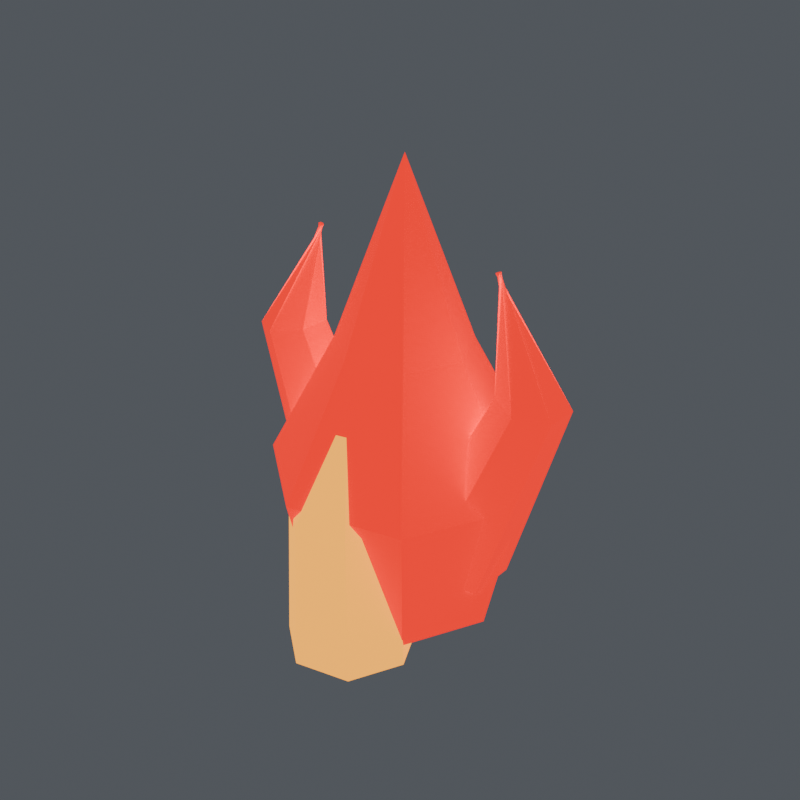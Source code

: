# Source: evil_hand_flame.blend  (saved by Blender 5.2.45; exported with 4.5.12 LTS)
import bpy
from mathutils import Matrix  # noqa: F401  (used for matrix-valued properties, if any)

bpy.ops.wm.read_factory_settings(use_empty=True)
scene = bpy.context.scene
scene.name = 'evil_hand_flame'

# ---- collections
col_evil_mage_unit = bpy.data.collections.new('evil_mage_unit'); scene.collection.children.link(col_evil_mage_unit)
col_equipment = bpy.data.collections.new('EQUIPMENT'); scene.collection.children.link(col_equipment)
col_display_terrain = bpy.data.collections.new('DISPLAY_TERRAIN'); scene.collection.children.link(col_display_terrain)
col_studio___excluded_from_game_exports = bpy.data.collections.new('STUDIO — excluded from game exports'); scene.collection.children.link(col_studio___excluded_from_game_exports)

# ---- materials (node trees are filled in below, after node groups)
mat_ember = bpy.data.materials.new('ember')
mat_ember.diffuse_color = (1.0, 0.005423, 0.001935, 1.0)
mat_fire_core = bpy.data.materials.new('fire_core')
mat_fire_core.diffuse_color = (1.0, 0.3801, 0.01533, 1.0)

# ---- material node trees
mat_ember.use_nodes = True; mat_ember.node_tree.nodes.clear()
_N = mat_ember.node_tree.nodes; _L = mat_ember.node_tree.links
n0 = _N.new('ShaderNodeBsdfPrincipled'); n0.name = 'Principled BSDF'; n0.location = (-200, 100)
n0.inputs[0].default_value = (1.0, 0.005423, 0.001935, 1.0)
n0.inputs[2].default_value = 0.76
n0.inputs[10].default_value = 0.005
n0.inputs[27].default_value = (1.0, 0.005423, 0.001935, 1.0)
n0.inputs[28].default_value = 1.276
n1 = _N.new('ShaderNodeOutputMaterial'); n1.name = 'Material Output'; n1.location = (200, 100)
_L.new(n0.outputs[0], n1.inputs[0])
n1.is_active_output = True
mat_fire_core.use_nodes = True; mat_fire_core.node_tree.nodes.clear()
_N = mat_fire_core.node_tree.nodes; _L = mat_fire_core.node_tree.links
n0 = _N.new('ShaderNodeBsdfPrincipled'); n0.name = 'Principled BSDF'; n0.location = (-200, 100)
n0.inputs[0].default_value = (1.0, 0.3801, 0.01533, 1.0)
n0.inputs[2].default_value = 0.76
n0.inputs[10].default_value = 0.005
n0.inputs[27].default_value = (1.0, 0.3801, 0.01533, 1.0)
n0.inputs[28].default_value = 1.74
n1 = _N.new('ShaderNodeOutputMaterial'); n1.name = 'Material Output'; n1.location = (200, 100)
_L.new(n0.outputs[0], n1.inputs[0])
n1.is_active_output = True

# ---- world
world_neutral_soft_ambient_001 = bpy.data.worlds.new('Neutral soft ambient.001'); scene.world = world_neutral_soft_ambient_001
world_neutral_soft_ambient_001.use_nodes = True; world_neutral_soft_ambient_001.node_tree.nodes.clear()
_N = world_neutral_soft_ambient_001.node_tree.nodes; _L = world_neutral_soft_ambient_001.node_tree.links
n0 = _N.new('ShaderNodeBackground'); n0.name = 'Background'; n0.location = (-200, 100)
n0.inputs[0].default_value = (0.2, 0.22, 0.25, 1.0)
n0.inputs[1].default_value = 0.45
n1 = _N.new('ShaderNodeOutputWorld'); n1.name = 'World Output'; n1.location = (200, 100)
_L.new(n0.outputs[0], n1.inputs[0])
n1.is_active_output = True

# ---- meshes
me_red_magical_flame_001 = bpy.data.meshes.new('Red magical flame.001')
me_red_magical_flame_001.from_pydata([(0.078, 0.0, 0.14), (0.04863, 0.06098, 0.14), (-0.01736, 0.07604, 0.14), (-0.07028, 0.03384, 0.14), (-0.07028, -0.03384, 0.14), (-0.01736, -0.07604, 0.14), (0.04863, -0.06098, 0.14), (0.104, 0.0, 0.2505), (0.06484, 0.08131, 0.2505), (-0.02314, 0.1014, 0.2505), (-0.0937, 0.04512, 0.2505), (-0.0937, -0.04512, 0.2505), (-0.02314, -0.1014, 0.2505), (0.06484, -0.08131, 0.2505), (0.052, 0.0, 0.348), (0.03242, 0.04066, 0.348), (-0.01157, 0.0507, 0.348), (-0.04685, 0.02256, 0.348), (-0.04685, -0.02256, 0.348), (-0.01157, -0.0507, 0.348), (0.03242, -0.04066, 0.348), (0.0, 0.0, 0.4845), (0.0, 0.0, 0.4845), (0.0, 0.0, 0.4845), (0.0, 0.0, 0.4845), (0.0, 0.0, 0.4845), (0.0, 0.0, 0.4845), (0.0, 0.0, 0.4845)], [], [(0, 1, 8, 7), (1, 2, 9, 8), (2, 3, 10, 9), (3, 4, 11, 10), (4, 5, 12, 11), (5, 6, 13, 12), (6, 0, 7, 13), (7, 8, 15, 14), (8, 9, 16, 15), (9, 10, 17, 16), (10, 11, 18, 17), (11, 12, 19, 18), (12, 13, 20, 19), (13, 7, 14, 20), (14, 15, 22, 21), (15, 16, 23, 22), (16, 17, 24, 23), (17, 18, 25, 24), (18, 19, 26, 25), (19, 20, 27, 26), (20, 14, 21, 27), (6, 5, 4, 3, 2, 1, 0), (21, 22, 23, 24, 25, 26, 27)])
me_red_magical_flame_001.materials.append(mat_ember)
me_red_magical_flame_001.update()
me_bright_flame_heart_001 = bpy.data.meshes.new('Bright flame heart.001')
me_bright_flame_heart_001.from_pydata([(0.0507, -0.06175, 0.1238), (0.03161, -0.02211, 0.1238), (-0.01128, -0.01232, 0.1238), (-0.04568, -0.03975, 0.1238), (-0.04568, -0.08375, 0.1238), (-0.01128, -0.1112, 0.1238), (0.03161, -0.1014, 0.1238), (0.0455, -0.06175, 0.2407), (0.02837, -0.02618, 0.2407), (-0.01012, -0.01739, 0.2407), (-0.04099, -0.04201, 0.2407), (-0.04099, -0.08149, 0.2407), (-0.01012, -0.1061, 0.2407), (0.02837, -0.09732, 0.2407), (0.0, -0.06175, 0.3187), (0.0, -0.06175, 0.3187), (0.0, -0.06175, 0.3187), (0.0, -0.06175, 0.3187), (0.0, -0.06175, 0.3187), (0.0, -0.06175, 0.3187), (0.0, -0.06175, 0.3187)], [], [(0, 1, 8, 7), (1, 2, 9, 8), (2, 3, 10, 9), (3, 4, 11, 10), (4, 5, 12, 11), (5, 6, 13, 12), (6, 0, 7, 13), (7, 8, 15, 14), (8, 9, 16, 15), (9, 10, 17, 16), (10, 11, 18, 17), (11, 12, 19, 18), (12, 13, 20, 19), (13, 7, 14, 20), (6, 5, 4, 3, 2, 1, 0), (14, 15, 16, 17, 18, 19, 20)])
me_bright_flame_heart_001.materials.append(mat_fire_core)
me_bright_flame_heart_001.update()
me_curling_flame_tongue_002 = bpy.data.meshes.new('Curling flame tongue.002')
me_curling_flame_tongue_002.from_pydata([(-0.052, -0.039, 0.192), (-0.02074, -0.0195, 0.2048), (-0.02074, 0.0195, 0.2048), (-0.052, 0.039, 0.192), (-0.08326, 0.0195, 0.1792), (-0.08326, -0.0195, 0.1792), (-0.1105, -0.026, 0.335), (-0.08813, -0.013, 0.3376), (-0.08813, 0.013, 0.3376), (-0.1105, 0.026, 0.335), (-0.1329, 0.013, 0.3324), (-0.1329, -0.013, 0.3324), (-0.078, 0.002, 0.4195), (-0.07962, 0.001, 0.4201), (-0.07962, -0.001, 0.4201), (-0.078, -0.002, 0.4195), (-0.07638, -0.001, 0.4189), (-0.07638, 0.001, 0.4189)], [], [(0, 1, 7, 6), (1, 2, 8, 7), (2, 3, 9, 8), (3, 4, 10, 9), (4, 5, 11, 10), (5, 0, 6, 11), (6, 7, 13, 12), (7, 8, 14, 13), (8, 9, 15, 14), (9, 10, 16, 15), (10, 11, 17, 16), (11, 6, 12, 17), (5, 4, 3, 2, 1, 0), (12, 13, 14, 15, 16, 17)])
me_curling_flame_tongue_002.materials.append(mat_ember)
me_curling_flame_tongue_002.update()
me_curling_flame_tongue_003 = bpy.data.meshes.new('Curling flame tongue.003')
me_curling_flame_tongue_003.from_pydata([(0.052, 0.039, 0.192), (0.02074, 0.0195, 0.2048), (0.02074, -0.0195, 0.2048), (0.052, -0.039, 0.192), (0.08326, -0.0195, 0.1792), (0.08326, 0.0195, 0.1792), (0.1105, 0.026, 0.335), (0.08813, 0.013, 0.3376), (0.08813, -0.013, 0.3376), (0.1105, -0.026, 0.335), (0.1329, -0.013, 0.3324), (0.1329, 0.013, 0.3324), (0.078, -0.002, 0.4195), (0.07962, -0.001, 0.4201), (0.07962, 0.001, 0.4201), (0.078, 0.002, 0.4195), (0.07638, 0.001, 0.4189), (0.07638, -0.001, 0.4189)], [], [(0, 1, 7, 6), (1, 2, 8, 7), (2, 3, 9, 8), (3, 4, 10, 9), (4, 5, 11, 10), (5, 0, 6, 11), (6, 7, 13, 12), (7, 8, 14, 13), (8, 9, 15, 14), (9, 10, 16, 15), (10, 11, 17, 16), (11, 6, 12, 17), (5, 4, 3, 2, 1, 0), (12, 13, 14, 15, 16, 17)])
me_curling_flame_tongue_003.materials.append(mat_ember)
me_curling_flame_tongue_003.update()

# ---- objects
ob_evil_hand_flame = bpy.data.objects.new('evil_hand_flame', None)
ob_red_magical_flame_001 = bpy.data.objects.new('Red magical flame.001', me_red_magical_flame_001)
ob_bright_flame_heart_001 = bpy.data.objects.new('Bright flame heart.001', me_bright_flame_heart_001)
ob_curling_flame_tongue_002 = bpy.data.objects.new('Curling flame tongue.002', me_curling_flame_tongue_002)
ob_curling_flame_tongue_003 = bpy.data.objects.new('Curling flame tongue.003', me_curling_flame_tongue_003)

# ---- transforms, parenting, visibility, modifiers, constraints
ob_evil_hand_flame.location = (0.0, 0.0, 0.0)
ob_evil_hand_flame.empty_display_size = 0.06
ob_red_magical_flame_001.parent = ob_evil_hand_flame
ob_red_magical_flame_001.location = (0.0, 0.0, 0.0)
ob_bright_flame_heart_001.parent = ob_evil_hand_flame
ob_bright_flame_heart_001.location = (0.0, 0.0, 0.0)
ob_curling_flame_tongue_002.parent = ob_evil_hand_flame
ob_curling_flame_tongue_002.location = (0.0, 0.0, 0.0)
ob_curling_flame_tongue_003.parent = ob_evil_hand_flame
ob_curling_flame_tongue_003.location = (0.0, 0.0, 0.0)

# ---- collection membership
col_equipment.objects.link(ob_evil_hand_flame)
col_equipment.objects.link(ob_red_magical_flame_001)
col_equipment.objects.link(ob_bright_flame_heart_001)
col_equipment.objects.link(ob_curling_flame_tongue_002)
col_equipment.objects.link(ob_curling_flame_tongue_003)

# ---- scene / render settings (as saved in the file)
scene.frame_start = 1; scene.frame_end = 49; scene.frame_set(1)
scene.render.engine = 'CYCLES'
scene.render.resolution_x = 900
scene.render.resolution_y = 900
scene.render.bake_bias = 0.0
scene.render.bake_samples = 0
scene.render.compositor_device = 'GPU'
scene.cycles.samples = 32
scene.eevee.use_volume_custom_range = False
scene.eevee.fast_gi_thickness_near = 0.1
scene.eevee.fast_gi_thickness_far = 0.0
scene.eevee.ray_tracing_options.screen_trace_thickness = 0.1
bpy.context.view_layer.update()

# ---- added for rendering (the .blend has no active camera): camera
cam_auto = bpy.data.cameras.new('AutoCamera')
cam_auto.lens = 50.0
cam_auto.sensor_width = 36.0
cam_auto.clip_end = 1000.0
ob_auto_camera = bpy.data.objects.new('AutoCamera', cam_auto)
scene.collection.objects.link(ob_auto_camera)
ob_auto_camera.location = (0.458846, -0.555509, 0.671202)
ob_auto_camera.rotation_euler = (1.09748, -7.21219e-08, 0.694738)
scene.camera = ob_auto_camera
bpy.context.view_layer.update()

